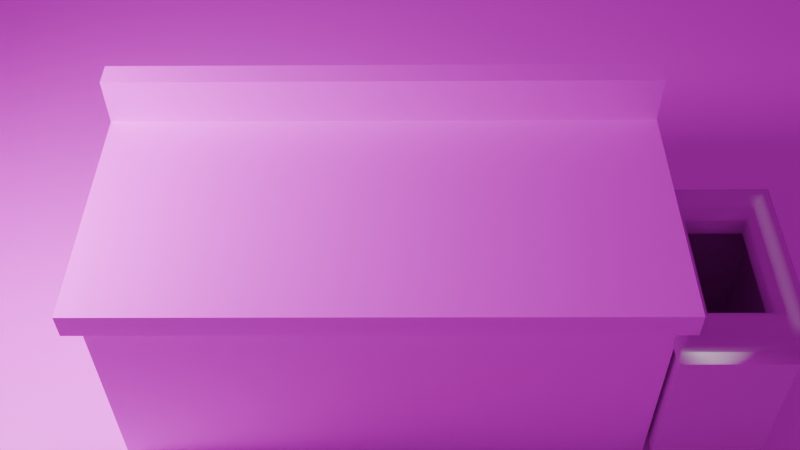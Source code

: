 # Source: encimera_ref.blend  (saved by Blender 5.0.118; exported with 4.5.12 LTS)
import bpy
from mathutils import Matrix  # noqa: F401  (used for matrix-valued properties, if any)

bpy.ops.wm.read_factory_settings(use_empty=True)
scene = bpy.context.scene
scene.name = 'Scene'

# ---- collections
col_mod = bpy.data.collections.new('mod'); scene.collection.children.link(col_mod)
col_lgt = bpy.data.collections.new('lgt'); scene.collection.children.link(col_lgt)

# ---- images (referenced by path relative to the original .blend; pixels are not part of the script)
import os
ASSET_DIR = os.environ.get("B2B_ASSET_DIR", "")  # directory of the original .blend (textures are referenced by path, not embedded)
HERE = os.path.dirname(os.path.abspath(__file__))  # packed textures are extracted next to this script under _unpacked/

def load_image(name, relpath, width, height, colorspace="sRGB"):
    """Load a texture the original file referenced (path relative to the .blend, or extracted next to this script)."""
    p = next((c for c in (os.path.join(HERE, relpath), os.path.join(ASSET_DIR, relpath)) if relpath and os.path.exists(c)), "")
    if p:
        img = bpy.data.images.load(p, check_existing=True)
        img.name = name
    else:  # same state as the original file: an image datablock whose file is absent (Cycles renders it pink)
        img = bpy.data.images.new(name, width, height)
        img.source = "FILE"
        img.filepath = "//" + (relpath or name)
    img.colorspace_settings.name = colorspace
    return img
img_untitled = load_image('Untitled', 'missing.png', 1024, 1024, 'sRGB')
img_qwantani_moon_noon_puresky_4k_hdr = load_image('qwantani_moon_noon_puresky_4k.hdr', 'qwantani_moon_noon_puresky_4k.hdr', 1024, 1024, 'Linear Rec.709')

# ---- materials (node trees are filled in below, after node groups)
mat_uv = bpy.data.materials.new('uv')

# ---- material node trees
mat_uv.use_nodes = True; mat_uv.node_tree.nodes.clear()
_N = mat_uv.node_tree.nodes; _L = mat_uv.node_tree.links
n0 = _N.new('ShaderNodeBsdfPrincipled'); n0.name = 'Principled BSDF'; n0.location = (-200, 100)
n1 = _N.new('ShaderNodeOutputMaterial'); n1.name = 'Material Output'; n1.location = (200, 100)
n2 = _N.new('ShaderNodeTexImage'); n2.name = 'Image Texture'; n2.location = (-490, 60)
n2.image = img_untitled
_L.new(n0.outputs[0], n1.inputs[0])
_L.new(n2.outputs[0], n0.inputs[0])
n1.is_active_output = True

# ---- world
world_world = bpy.data.worlds.new('World'); scene.world = world_world
world_world.use_nodes = True; world_world.node_tree.nodes.clear()
_N = world_world.node_tree.nodes; _L = world_world.node_tree.links
n0 = _N.new('ShaderNodeOutputWorld'); n0.name = 'World Output'; n0.location = (300, 300)
n1 = _N.new('ShaderNodeBackground'); n1.name = 'Background'; n1.location = (10, 300)
n1.inputs[1].default_value = 0.28
n2 = _N.new('ShaderNodeTexEnvironment'); n2.name = 'Environment Texture'; n2.location = (-280, 260)
n2.image = img_qwantani_moon_noon_puresky_4k_hdr
_L.new(n1.outputs[0], n0.inputs[0])
_L.new(n2.outputs[0], n1.inputs[0])
n0.is_active_output = True
world_world.color = (0.05088, 0.05088, 0.05088)
world_world.sun_shadow_maximum_resolution = 0.0001
world_world.sun_shadow_filter_radius = 0.2
world_world.use_sun_shadow_jitter = True
world_world.sun_shadow_jitter_overblur = 0.0

# ---- cameras
cam_camera = bpy.data.cameras.new('Camera')
cam_camera.passepartout_alpha = 1.0
cam_camera.lens = 46.23
cam_camera.lens_unit = 'FOV'

# ---- lights
light_area = bpy.data.lights.new('Area', 'AREA')
light_area.energy = 1072.0
light_area.size = 1.0
light_area.size_y = 1.0

# ---- meshes
me_cube = bpy.data.meshes.new('Cube')
me_cube.from_pydata([(-3.046, -1.0, -1.0), (-3.046, -1.0, -0.6968), (-3.046, 2.267, -1.0), (-3.046, 2.267, -0.6968), (3.485, -1.0, -1.0), (3.485, -1.0, -0.6968), (3.485, 2.267, -1.0), (3.485, 2.267, -0.6968), (-3.046, 1.967, -1.0), (-3.046, 1.967, -0.6968), (3.485, 1.967, -1.0), (3.485, 1.967, -0.6968), (3.485, 2.267, -1.602), (-3.046, 2.267, -1.602), (3.485, 1.967, -1.602), (-3.046, 1.967, -1.602)], [], [(8, 9, 3, 2), (2, 3, 7, 6), (10, 11, 5, 4), (4, 5, 1, 0), (8, 10, 4, 0), (11, 9, 1, 5), (7, 3, 9, 11), (8, 2, 13, 15), (6, 7, 11, 10), (0, 1, 9, 8), (13, 12, 14, 15), (10, 8, 15, 14), (2, 6, 12, 13), (6, 10, 14, 12)])
_uv = me_cube.uv_layers.new(name='UVMap')
_uv.uv.foreach_set('vector', [0.5348, 0.5039, 0.5348, 0.5118, 0.5427, 0.5118, 0.5427, 0.5039, 0.409, 0.5039, 0.409, 0.5118, 0.591, 0.5118, 0.591, 0.5039, 0.5348, 0.5039, 0.5348, 0.5118, 0.4573, 0.5118, 0.4573, 0.5039, 0.591, 0.5039, 0.591, 0.5118, 0.409, 0.5118, 0.409, 0.5039, 0.409, 0.5348, 0.591, 0.5348, 0.591, 0.4573, 0.409, 0.4573, 0.591, 0.5348, 0.409, 0.5348, 0.409, 0.4573, 0.591, 0.4573, 0.591, 0.5427, 0.409, 0.5427, 0.409, 0.5348, 0.591, 0.5348, 0.4961, 0.5079, 0.5039, 0.5079, 0.5039, 0.4921, 0.4961, 0.4921, 0.5427, 0.5039, 0.5427, 0.5118, 0.5348, 0.5118, 0.5348, 0.5039, 0.4573, 0.5039, 0.4573, 0.5118, 0.5348, 0.5118, 0.5348, 0.5039, 0.4088, 0.5039, 0.5912, 0.5039, 0.5912, 0.4961, 0.4088, 0.4961, 0.5912, 0.5079, 0.4088, 0.5079, 0.4088, 0.4921, 0.5912, 0.4921, 0.4088, 0.5079, 0.5912, 0.5079, 0.5912, 0.4921, 0.4088, 0.4921, 0.5039, 0.5079, 0.4961, 0.5079, 0.4961, 0.4921, 0.5039, 0.4921])
me_cube.materials.append(mat_uv)
me_cube.update()
me_cube_001 = bpy.data.meshes.new('Cube.001')
me_cube_001.from_pydata([(-2.895, -0.8421, -0.6968), (-2.895, 2.109, -0.6968), (3.333, -0.8421, -0.6968), (3.333, 2.109, -0.6968), (3.333, 2.109, 1.881), (-2.895, 2.109, 1.881), (3.333, -0.8421, 1.881), (-2.895, -0.8421, 1.881)], [], [(4, 5, 7, 6), (1, 0, 7, 5), (3, 2, 0, 1), (2, 3, 4, 6), (0, 2, 6, 7), (3, 1, 5, 4)])
_uv = me_cube_001.uv_layers.new(name='UVMap')
_uv.uv.foreach_set('vector', [0.5942, 0.5417, 0.4058, 0.5417, 0.4058, 0.4583, 0.5942, 0.4583, 0.5417, 0.4636, 0.4583, 0.4636, 0.4583, 0.5364, 0.5417, 0.5364, 0.5942, 0.5417, 0.5942, 0.4583, 0.4058, 0.4583, 0.4058, 0.5417, 0.4583, 0.4636, 0.5417, 0.4636, 0.5417, 0.5364, 0.4583, 0.5364, 0.4058, 0.4636, 0.5942, 0.4636, 0.5942, 0.5364, 0.4058, 0.5364, 0.5942, 0.4636, 0.4058, 0.4636, 0.4058, 0.5364, 0.5942, 0.5364])
me_cube_001.materials.append(mat_uv)
me_cube_001.update()
me_plane_001 = bpy.data.meshes.new('Plane.001')
me_plane_001.from_pydata([(-1.0, -1.0, 0.0), (1.0, -1.0, 0.0), (-1.0, 1.0, 0.0), (1.0, 1.0, 0.0)], [], [(0, 1, 3, 2)])
_uv = me_plane_001.uv_layers.new(name='UVMap')
_uv.uv.foreach_set('vector', [0.02047, 0.02047, 0.9795, 0.02047, 0.9795, 0.9795, 0.02047, 0.9795])
me_plane_001.materials.append(mat_uv)
me_plane_001.update()
me_cube_002 = bpy.data.meshes.new('Cube.002')
me_cube_002.from_pydata([(-0.4638, -1.104, -1.0), (-0.1921, -0.8322, 1.0), (-0.4638, 1.0, -1.0), (-0.1921, 0.7283, 1.0), (1.291, -1.104, -1.0), (1.019, -0.8322, 1.0), (1.291, 1.0, -1.0), (1.019, 0.7283, 1.0), (-0.4638, -1.104, 1.0), (-0.4638, 1.0, 1.0), (1.291, 1.0, 1.0), (1.291, -1.104, 1.0), (1.291, -1.104, 1.315), (1.291, 1.0, 1.315), (-0.4638, 1.0, 1.315), (-0.4638, -1.104, 1.315), (-0.1921, -0.8322, 1.315), (-0.1921, 0.7283, 1.315), (1.019, 0.7283, 1.315), (1.019, -0.8322, 1.315), (-0.5796, -1.22, 1.0), (-0.5796, 1.116, 1.0), (1.406, 1.116, 1.0), (1.406, -1.22, 1.0), (-0.07624, -0.7163, 1.0), (-0.07624, 0.6125, 1.0), (0.903, 0.6125, 1.0), (0.903, -0.7163, 1.0), (0.903, 0.6125, 1.219), (0.903, -0.7163, 1.219), (1.406, 1.116, 1.219), (-0.5796, 1.116, 1.219), (-0.07624, -0.7163, 1.219), (-0.07624, 0.6125, 1.219), (1.406, -1.22, 1.219), (-0.5796, -1.22, 1.219)], [], [(0, 8, 9, 2), (2, 9, 10, 6), (6, 10, 11, 4), (4, 11, 8, 0), (2, 6, 4, 0), (16, 17, 14, 15), (9, 8, 20, 21), (14, 13, 30, 31), (19, 18, 28, 29), (11, 10, 22, 23), (19, 16, 15, 12), (5, 1, 24, 27), (18, 19, 12, 13), (17, 18, 13, 14), (13, 12, 34, 30), (7, 5, 27, 26), (17, 16, 32, 33), (23, 22, 30, 34), (24, 25, 33, 32), (26, 27, 29, 28), (22, 21, 31, 30), (27, 24, 32, 29), (25, 26, 28, 33), (21, 20, 35, 31), (20, 23, 34, 35), (15, 14, 31, 35), (8, 11, 23, 20), (18, 17, 33, 28), (1, 3, 25, 24), (12, 15, 35, 34), (10, 9, 21, 22), (16, 19, 29, 32), (3, 7, 26, 25)])
me_cube_002.polygons.foreach_set('use_smooth', [True] * 33)
_k = set([(0, 2), (0, 4), (0, 8), (2, 6), (2, 9), (4, 6), (4, 11), (6, 10), (8, 9), (8, 11), (9, 10), (10, 11), (20, 21), (20, 23), (21, 22), (22, 23), (24, 25), (24, 27), (25, 26), (26, 27)])
me_cube_002.attributes.new('sharp_edge', 'BOOLEAN', 'EDGE').data.foreach_set('value', [ (min(e.vertices), max(e.vertices)) in _k for e in me_cube_002.edges])
_uv = me_cube_002.uv_layers.new(name='UVMap')
_uv.uv.foreach_set('vector', [0.375, 0.0, 0.625, 0.0, 0.625, 0.25, 0.375, 0.25, 0.375, 0.25, 0.625, 0.25, 0.625, 0.5, 0.375, 0.5, 0.375, 0.5, 0.625, 0.5, 0.625, 0.75, 0.375, 0.75, 0.375, 0.75, 0.625, 0.75, 0.625, 1.0, 0.375, 1.0, 0.125, 0.5, 0.375, 0.5, 0.375, 0.75, 0.125, 0.75, 0.8363, 0.7177, 0.8363, 0.5323, 0.875, 0.5, 0.875, 0.75, 0.625, 0.25, 0.625, 0.0, 0.625, 0.0, 0.625, 0.25, 0.875, 0.5, 0.625, 0.5, 0.625, 0.5, 0.875, 0.5, 0.6637, 0.7177, 0.6637, 0.5323, 0.6637, 0.5323, 0.6637, 0.7177, 0.625, 0.75, 0.625, 0.5, 0.625, 0.5, 0.625, 0.75, 0.6637, 0.7177, 0.8363, 0.7177, 0.875, 0.75, 0.625, 0.75, 0.0, 0.0, 0.0, 0.0, 0.0, 0.0, 0.0, 0.0, 0.6637, 0.5323, 0.6637, 0.7177, 0.625, 0.75, 0.625, 0.5, 0.8363, 0.5323, 0.6637, 0.5323, 0.625, 0.5, 0.875, 0.5, 0.625, 0.5, 0.625, 0.75, 0.625, 0.75, 0.625, 0.5, 0.0, 0.0, 0.0, 0.0, 0.0, 0.0, 0.0, 0.0, 0.8363, 0.5323, 0.8363, 0.7177, 0.8363, 0.7177, 0.8363, 0.5323, 0.625, 0.75, 0.625, 0.5, 0.625, 0.5, 0.625, 0.75, 0.0, 0.0, 0.0, 0.0, 0.0, 0.0, 0.0, 0.0, 0.0, 0.0, 0.0, 0.0, 0.0, 0.0, 0.0, 0.0, 0.625, 0.5, 0.625, 0.25, 0.625, 0.25, 0.625, 0.5, 0.0, 0.0, 0.0, 0.0, 0.0, 0.0, 0.0, 0.0, 0.0, 0.0, 0.0, 0.0, 0.0, 0.0, 0.0, 0.0, 0.625, 0.25, 0.625, 0.0, 0.625, 0.0, 0.625, 0.25, 0.625, 1.0, 0.625, 0.75, 0.625, 0.75, 0.625, 1.0, 0.875, 0.75, 0.875, 0.5, 0.875, 0.5, 0.875, 0.75, 0.625, 1.0, 0.625, 0.75, 0.625, 0.75, 0.625, 1.0, 0.6637, 0.5323, 0.8363, 0.5323, 0.8363, 0.5323, 0.6637, 0.5323, 0.0, 0.0, 0.0, 0.0, 0.0, 0.0, 0.0, 0.0, 0.625, 0.75, 0.875, 0.75, 0.875, 0.75, 0.625, 0.75, 0.625, 0.5, 0.625, 0.25, 0.625, 0.25, 0.625, 0.5, 0.8363, 0.7177, 0.6637, 0.7177, 0.6637, 0.7177, 0.8363, 0.7177, 0.0, 0.0, 0.0, 0.0, 0.0, 0.0, 0.0, 0.0])
me_cube_002.update()

# ---- objects
ob_kitchen_fspy = bpy.data.objects.new('kitchen.fspy', cam_camera)
ob_encimera_top = bpy.data.objects.new('encimera_top', me_cube)
ob_encimera_bottom = bpy.data.objects.new('encimera_bottom', me_cube_001)
ob_suelo = bpy.data.objects.new('suelo', me_plane_001)
ob_papelera = bpy.data.objects.new('papelera', me_cube_002)
ob_area = bpy.data.objects.new('Area', light_area)

# ---- transforms, parenting, visibility, modifiers, constraints
ob_kitchen_fspy.location = (-0.144, 7.95, 11.02)
ob_kitchen_fspy.rotation_euler = (-2.392, -3.153, 0.007196)
ob_encimera_top.location = (-1.521e-15, 0.6344, 1.879)
ob_encimera_top.rotation_euler = (3.142, -0.0, 0.0)
ob_encimera_bottom.location = (-1.521e-15, 0.6344, 1.879)
ob_encimera_bottom.rotation_euler = (3.142, -0.0, 0.0)
ob_suelo.location = (-1.521e-15, 0.0008326, -0.002)
ob_suelo.rotation_euler = (3.142, -0.0, 0.0)
ob_suelo.scale = (20.0, 20.0, 20.0)
ob_papelera.location = (-3.881, 0.6327, 1.229)
ob_papelera.scale = (0.7216, 1.0, 1.0)
ob_area.location = (6.832, 0.5366, 5.838)
ob_area.rotation_euler = (-0.3989, 0.8679, -0.3613)

# ---- collection membership
scene.collection.objects.link(ob_kitchen_fspy)
col_mod.objects.link(ob_encimera_top)
col_mod.objects.link(ob_encimera_bottom)
col_mod.objects.link(ob_suelo)
col_mod.objects.link(ob_papelera)
col_lgt.objects.link(ob_area)

# ---- scene / render settings (as saved in the file)
scene.camera = ob_kitchen_fspy
scene.frame_start = 1; scene.frame_end = 250; scene.frame_set(1)
scene.render.engine = 'BLENDER_EEVEE_NEXT'
scene.render.image_settings.file_format = 'OPEN_EXR_MULTILAYER'
scene.render.image_settings.color_depth = '16'
scene.render.image_settings.exr_codec = 'DWAA'
scene.render.film_transparent = True
scene.render.use_high_quality_normals = True
scene.render.use_overwrite = False
scene.render.bake_bias = 0.0
scene.render.bake_samples = 0
scene.render.compositor_device = 'GPU'
scene.cycles.samples = 1024
scene.eevee.use_shadow_jitter_viewport = True
scene.eevee.fast_gi_ray_count = 3
scene.eevee.fast_gi_resolution = '1'
scene.eevee.shadow_ray_count = 4
scene.eevee.ray_tracing_options.screen_trace_thickness = 0.4
scene.eevee.ray_tracing_options.screen_trace_quality = 0.6
scene.eevee.use_raytracing = True
bpy.context.view_layer.update()
